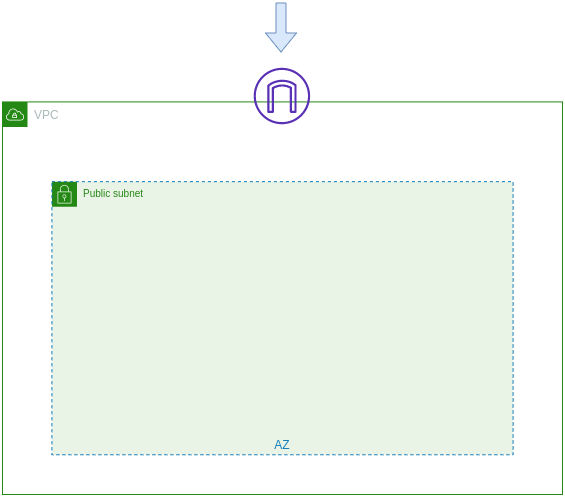

The diagram above was exported from draw.io. Its source (the exported page's mxGraphModel, read from the mxfile embedded in the PNG):
<mxGraphModel dx="1422" dy="1536" grid="1" gridSize="10" guides="1" tooltips="1" connect="1" arrows="1" fold="1" page="1" pageScale="1" pageWidth="1169" pageHeight="827" math="0" shadow="0">
  <root>
    <mxCell id="0" />
    <mxCell id="lraH7jWaY3_Po46avb6Y-23" parent="0" />
    <mxCell id="wYTB1igQaRyRWIfXgV4V-11" value="" style="group" parent="lraH7jWaY3_Po46avb6Y-23" vertex="1" connectable="0">
      <mxGeometry x="490" y="-706.71" width="560" height="426.71" as="geometry" />
    </mxCell>
    <mxCell id="wYTB1igQaRyRWIfXgV4V-9" value="Public subnet" style="points=[[0,0],[0.25,0],[0.5,0],[0.75,0],[1,0],[1,0.25],[1,0.5],[1,0.75],[1,1],[0.75,1],[0.5,1],[0.25,1],[0,1],[0,0.75],[0,0.5],[0,0.25]];outlineConnect=0;gradientColor=none;html=1;whiteSpace=wrap;fontSize=10;fontStyle=0;shape=mxgraph.aws4.group;grIcon=mxgraph.aws4.group_security_group;grStroke=0;strokeColor=#248814;fillColor=#E9F3E6;verticalAlign=top;align=left;spacingLeft=30;fontColor=#248814;dashed=0;" parent="wYTB1igQaRyRWIfXgV4V-11" vertex="1">
      <mxGeometry x="49.41176470588242" y="113.8643570542849" width="461.1764705882354" height="273.0969439167378" as="geometry" />
    </mxCell>
    <mxCell id="wYTB1igQaRyRWIfXgV4V-3" value="" style="group" parent="wYTB1igQaRyRWIfXgV4V-11" vertex="1" connectable="0">
      <mxGeometry width="560.0000000000001" height="426.71000000000004" as="geometry" />
    </mxCell>
    <mxCell id="wYTB1igQaRyRWIfXgV4V-4" value="" style="group" parent="wYTB1igQaRyRWIfXgV4V-3" vertex="1" connectable="0">
      <mxGeometry width="560.0000000000001" height="426.71000000000004" as="geometry" />
    </mxCell>
    <mxCell id="wYTB1igQaRyRWIfXgV4V-5" value="" style="group" parent="wYTB1igQaRyRWIfXgV4V-4" vertex="1" connectable="0">
      <mxGeometry width="560.0000000000001" height="426.71000000000004" as="geometry" />
    </mxCell>
    <mxCell id="wYTB1igQaRyRWIfXgV4V-6" value="VPC" style="points=[[0,0],[0.25,0],[0.5,0],[0.75,0],[1,0],[1,0.25],[1,0.5],[1,0.75],[1,1],[0.75,1],[0.5,1],[0.25,1],[0,1],[0,0.75],[0,0.5],[0,0.25]];outlineConnect=0;gradientColor=none;html=1;whiteSpace=wrap;fontSize=12;fontStyle=0;shape=mxgraph.aws4.group;grIcon=mxgraph.aws4.group_vpc;strokeColor=#248814;fillColor=none;verticalAlign=top;align=left;spacingLeft=30;fontColor=#AAB7B8;dashed=0;" parent="wYTB1igQaRyRWIfXgV4V-5" vertex="1">
      <mxGeometry y="34.13314311968942" width="560.0000000000001" height="392.5768568803106" as="geometry" />
    </mxCell>
    <mxCell id="wYTB1igQaRyRWIfXgV4V-7" value="AZ" style="fillColor=none;strokeColor=#147EBA;dashed=1;verticalAlign=bottom;fontStyle=0;fontColor=#147EBA;" parent="wYTB1igQaRyRWIfXgV4V-5" vertex="1">
      <mxGeometry x="49.41176470588236" y="113.86038218438206" width="461.1764705882354" height="273.0969439167378" as="geometry" />
    </mxCell>
    <mxCell id="wYTB1igQaRyRWIfXgV4V-8" value="" style="outlineConnect=0;fontColor=#232F3E;gradientColor=none;fillColor=#5A30B5;strokeColor=none;dashed=0;verticalLabelPosition=bottom;verticalAlign=top;align=center;html=1;fontSize=12;fontStyle=0;aspect=fixed;pointerEvents=1;shape=mxgraph.aws4.internet_gateway;" parent="wYTB1igQaRyRWIfXgV4V-5" vertex="1">
      <mxGeometry x="251.17647058823536" width="56.4701545209347" height="56.4701545209347" as="geometry" />
    </mxCell>
    <mxCell id="wuj9oDXumAtDHJacH9lI-1" value="" style="shape=flexArrow;endArrow=classic;html=1;fillColor=#dae8fc;strokeColor=#6c8ebf;" parent="lraH7jWaY3_Po46avb6Y-23" edge="1">
      <mxGeometry width="50" height="50" relative="1" as="geometry">
        <mxPoint x="768.5" y="-772" as="sourcePoint" />
        <mxPoint x="768.5" y="-722" as="targetPoint" />
      </mxGeometry>
    </mxCell>
  </root>
</mxGraphModel>